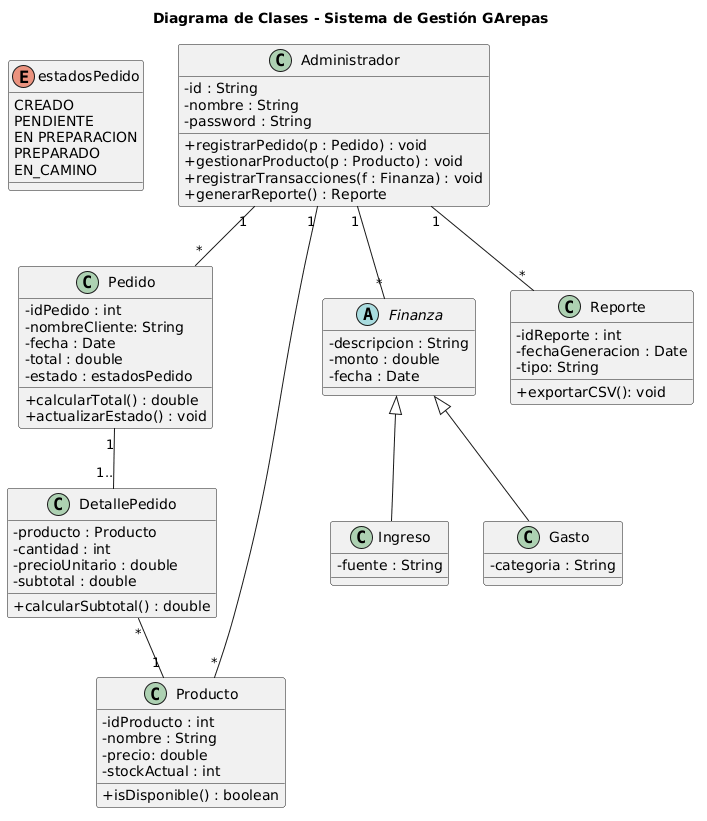

The diagram above was rendered by PlantUML. Its source (embedded in the PNG):
@startuml
skinparam ClassAttributeIconSize 0
title Diagrama de Clases - Sistema de Gestión GArepas

enum estadosPedido {
    CREADO
    PENDIENTE
    EN PREPARACION
    PREPARADO
    EN_CAMINO

}

class Administrador {
    - id : String
    - nombre : String
    - password : String
    + registrarPedido(p : Pedido) : void
    + gestionarProducto(p : Producto) : void
    + registrarTransacciones(f : Finanza) : void
    + generarReporte() : Reporte
}

class Pedido {
    - idPedido : int
    - nombreCliente: String
    - fecha : Date
    - total : double
    - estado : estadosPedido
    + calcularTotal() : double
    + actualizarEstado() : void
}

class DetallePedido {
    - producto : Producto
    - cantidad : int
    - precioUnitario : double
    - subtotal : double
    + calcularSubtotal() : double
}

class Producto {
    - idProducto : int
    - nombre : String
    - precio: double
    - stockActual : int
    + isDisponible() : boolean
}

abstract class Finanza {
    - descripcion : String
    - monto : double
    - fecha : Date
}

class Ingreso {
    - fuente : String
}

class Gasto {
    - categoria : String
}

class Reporte {
    - idReporte : int
    - fechaGeneracion : Date
    - tipo: String
    + exportarCSV(): void
}

' Relaciones
Administrador "1" -- "*" Pedido
Administrador "1" -- "*" Producto
Administrador "1" -- "*" Finanza
Administrador "1" -- "*" Reporte

Pedido "1" -- "1.." DetallePedido
DetallePedido "*" -- "1" Producto

Finanza <|-- Ingreso
Finanza <|-- Gasto
@enduml